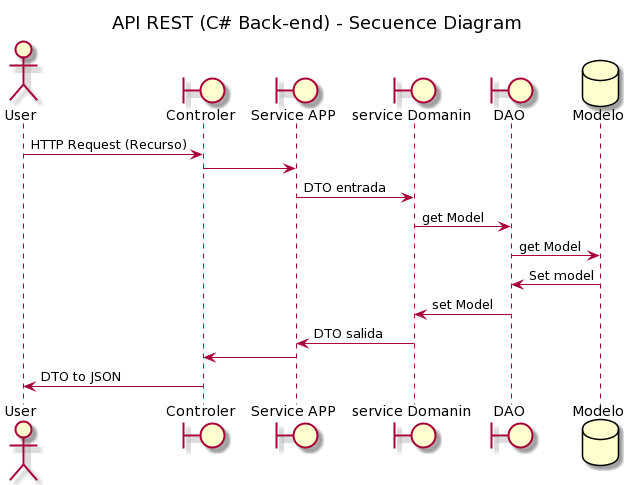

The diagram above was rendered by PlantUML. Its source (embedded in the PNG):
@startuml
title API REST (C# Back-end) - Secuence Diagram

actor User
boundary "Controler"
boundary "Service APP"
boundary "service Domanin"
boundary "DAO"
database "Modelo"

User -> "Controler" : HTTP Request (Recurso)
"Controler" -> "Service APP"
"Service APP" -> "service Domanin" : DTO entrada
"service Domanin" -> "DAO" : get Model
"DAO" -> "Modelo" : get Model
"Modelo" -> "DAO"  : Set model
"DAO" -> "service Domanin" : set Model
"service Domanin" -> "Service APP" : DTO salida
"Service APP" -> "Controler"
"Controler" -> User : DTO to JSON
@enduml